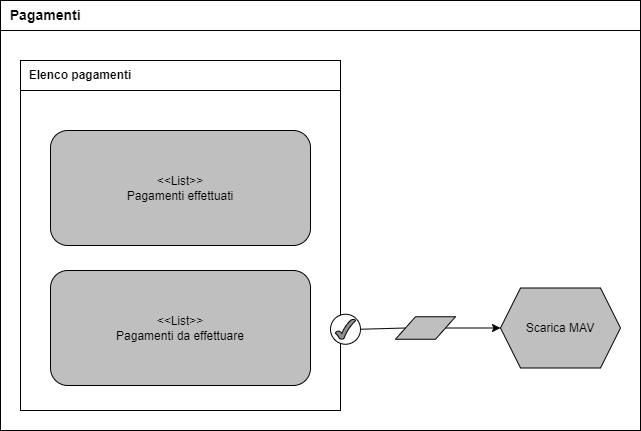

The diagram above was exported from draw.io. Its source (the exported page's mxGraphModel, read from the mxfile embedded in the PNG):
<mxGraphModel dx="2501" dy="836" grid="1" gridSize="10" guides="1" tooltips="1" connect="1" arrows="1" fold="1" page="1" pageScale="1" pageWidth="827" pageHeight="1169" math="0" shadow="0">
  <root>
    <mxCell id="0" />
    <mxCell id="1" parent="0" />
    <mxCell id="W0adJtBrGnhJwo2V_wj1-1" value="" style="rounded=0;whiteSpace=wrap;html=1;" parent="1" vertex="1">
      <mxGeometry x="-320" y="40" width="640" height="430" as="geometry" />
    </mxCell>
    <mxCell id="W0adJtBrGnhJwo2V_wj1-2" value="&lt;span style=&quot;font-size: 14px;&quot;&gt;&lt;b&gt;&amp;nbsp; Pagamenti&lt;/b&gt;&lt;/span&gt;" style="rounded=0;whiteSpace=wrap;html=1;align=left;" parent="1" vertex="1">
      <mxGeometry x="-320" y="40" width="640" height="30" as="geometry" />
    </mxCell>
    <mxCell id="W0adJtBrGnhJwo2V_wj1-14" value="" style="rounded=0;whiteSpace=wrap;html=1;" parent="1" vertex="1">
      <mxGeometry x="-300" y="100" width="320" height="350" as="geometry" />
    </mxCell>
    <mxCell id="W0adJtBrGnhJwo2V_wj1-15" value="&lt;b&gt;&amp;nbsp; Elenco pagamenti&lt;/b&gt;" style="rounded=0;whiteSpace=wrap;html=1;align=left;" parent="1" vertex="1">
      <mxGeometry x="-300" y="100" width="320" height="30" as="geometry" />
    </mxCell>
    <mxCell id="W0adJtBrGnhJwo2V_wj1-16" value="&amp;lt;&amp;lt;List&amp;gt;&amp;gt;&lt;br&gt;Pagamenti effettuati" style="rounded=1;whiteSpace=wrap;html=1;fillColor=#BFBFBF;" parent="1" vertex="1">
      <mxGeometry x="-270" y="170" width="260" height="115" as="geometry" />
    </mxCell>
    <mxCell id="F8s_edVfY_E5lXKvycY8-1" value="&amp;lt;&amp;lt;List&amp;gt;&amp;gt;&lt;br&gt;Pagamenti da effettuare" style="rounded=1;whiteSpace=wrap;html=1;fillColor=#BFBFBF;" parent="1" vertex="1">
      <mxGeometry x="-270" y="310" width="260" height="115" as="geometry" />
    </mxCell>
    <mxCell id="F8s_edVfY_E5lXKvycY8-4" value="Scarica MAV" style="shape=hexagon;perimeter=hexagonPerimeter2;whiteSpace=wrap;html=1;fixedSize=1;fillColor=#BFBFBF;" parent="1" vertex="1">
      <mxGeometry x="180" y="327.5" width="120" height="80" as="geometry" />
    </mxCell>
    <mxCell id="F8s_edVfY_E5lXKvycY8-5" value="" style="endArrow=classic;html=1;rounded=0;exitX=1;exitY=0.5;exitDx=0;exitDy=0;entryX=0;entryY=0.5;entryDx=0;entryDy=0;" parent="1" source="5HHWETCcVJMek4jOCuXx-1" target="F8s_edVfY_E5lXKvycY8-4" edge="1">
      <mxGeometry width="50" height="50" relative="1" as="geometry">
        <mxPoint x="390" y="650" as="sourcePoint" />
        <mxPoint x="440" y="600" as="targetPoint" />
      </mxGeometry>
    </mxCell>
    <mxCell id="5HHWETCcVJMek4jOCuXx-1" value="" style="shape=parallelogram;perimeter=parallelogramPerimeter;whiteSpace=wrap;html=1;fixedSize=1;fillColor=#BFBFBF;" parent="1" vertex="1">
      <mxGeometry x="75" y="356.25" width="60" height="22.5" as="geometry" />
    </mxCell>
    <mxCell id="5HHWETCcVJMek4jOCuXx-3" value="" style="endArrow=none;html=1;rounded=0;entryX=1;entryY=0.5;entryDx=0;entryDy=0;exitX=0;exitY=0.5;exitDx=0;exitDy=0;" parent="1" source="5HHWETCcVJMek4jOCuXx-1" target="5HHWETCcVJMek4jOCuXx-10" edge="1">
      <mxGeometry width="50" height="50" relative="1" as="geometry">
        <mxPoint x="-30" y="350" as="sourcePoint" />
        <mxPoint x="160" y="367.5" as="targetPoint" />
      </mxGeometry>
    </mxCell>
    <mxCell id="5HHWETCcVJMek4jOCuXx-10" value="" style="ellipse;whiteSpace=wrap;html=1;aspect=fixed;" parent="1" vertex="1">
      <mxGeometry x="10" y="353.75" width="30" height="30" as="geometry" />
    </mxCell>
    <mxCell id="5HHWETCcVJMek4jOCuXx-11" value="" style="verticalLabelPosition=bottom;verticalAlign=top;html=1;shape=mxgraph.basic.tick;fillColor=#8F8F8F;" parent="1" vertex="1">
      <mxGeometry x="15" y="358.75" width="20" height="20" as="geometry" />
    </mxCell>
  </root>
</mxGraphModel>